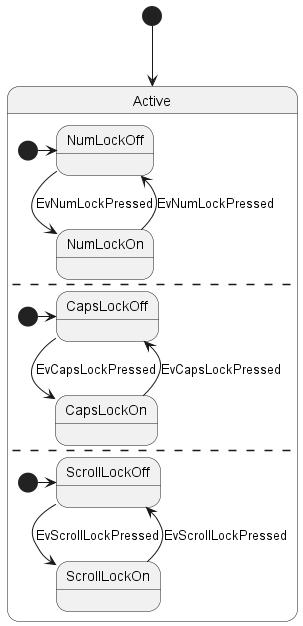

The diagram above was rendered by PlantUML. Its source (embedded in the PNG):
@startuml
[*] --> Active

state Active {
  [*] -> NumLockOff
  NumLockOff --> NumLockOn : EvNumLockPressed
  NumLockOn --> NumLockOff : EvNumLockPressed
  --
  [*] -> CapsLockOff
  CapsLockOff --> CapsLockOn : EvCapsLockPressed
  CapsLockOn --> CapsLockOff : EvCapsLockPressed
  --
  [*] -> ScrollLockOff
  ScrollLockOff --> ScrollLockOn : EvScrollLockPressed
  ScrollLockOn --> ScrollLockOff : EvScrollLockPressed
}

@enduml